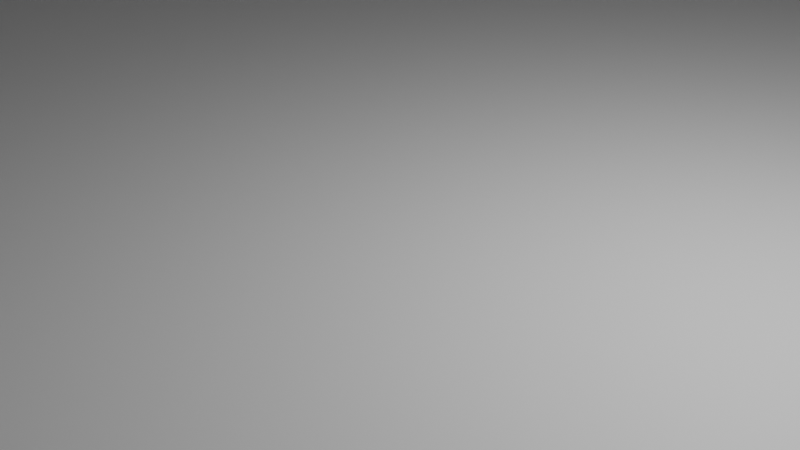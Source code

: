 # Source: mainRoom.blend  (saved by Blender 3.6.13; exported with 4.5.12 LTS)
import bpy
from mathutils import Matrix  # noqa: F401  (used for matrix-valued properties, if any)

bpy.ops.wm.read_factory_settings(use_empty=True)
scene = bpy.context.scene
scene.name = 'Scene'

# ---- collections
col_collection = bpy.data.collections.new('Collection'); scene.collection.children.link(col_collection)

# ---- materials (node trees are filled in below, after node groups)
mat_material = bpy.data.materials.new('Material')
mat_material.alpha_threshold = 0.0
mat_material.use_transparent_shadow = False
mat_material.roughness = 0.5
mat_material.line_color = (0.0, 0.0, 0.0, 1.0)

# ---- material node trees
mat_material.use_nodes = True; mat_material.node_tree.nodes.clear()
_N = mat_material.node_tree.nodes; _L = mat_material.node_tree.links
n0 = _N.new('ShaderNodeOutputMaterial'); n0.name = 'Material Output'; n0.location = (300, 300)
n1 = _N.new('ShaderNodeBsdfPrincipled'); n1.name = 'Principled BSDF'; n1.location = (10, 300)
n1.distribution = 'GGX'
n1.subsurface_method = 'RANDOM_WALK_SKIN'
n1.inputs[3].default_value = 1.45
n1.inputs[27].default_value = (0.0, 0.0, 0.0, 1.0)
n1.inputs[28].default_value = 1.0
_L.new(n1.outputs[0], n0.inputs[0])
n0.is_active_output = True

# ---- world
world_world = bpy.data.worlds.new('World'); scene.world = world_world
world_world.use_nodes = True; world_world.node_tree.nodes.clear()
_N = world_world.node_tree.nodes; _L = world_world.node_tree.links
n0 = _N.new('ShaderNodeOutputWorld'); n0.name = 'World Output'; n0.location = (300, 300)
n1 = _N.new('ShaderNodeBackground'); n1.name = 'Background'; n1.location = (10, 300)
n1.inputs[0].default_value = (0.05088, 0.05088, 0.05088, 1.0)
_L.new(n1.outputs[0], n0.inputs[0])
n0.is_active_output = True
world_world.color = (0.05088, 0.05088, 0.05088)
world_world.use_sun_shadow = False
world_world.sun_shadow_jitter_overblur = 0.0

# ---- cameras
cam_camera = bpy.data.cameras.new('Camera')
cam_camera.clip_end = 100.0
cam_camera.ortho_scale = 7.314

# ---- lights
light_light = bpy.data.lights.new('Light', 'POINT')
light_light.transmission_factor = 0.0
light_light.energy = 1000.0
light_light.shadow_soft_size = 0.1
light_light.shadow_maximum_resolution = 0.006
light_light.use_absolute_resolution = True

# ---- meshes
me_cube = bpy.data.meshes.new('Cube')
me_cube.from_pydata([(-20.61, -32.89, 0.107), (-22.09, -35.25, -0.107), (-20.61, 32.89, 0.107), (-22.09, 35.25, -0.107), (20.61, -32.89, 0.107), (22.09, -35.25, -0.107), (20.61, 32.89, 0.107), (22.09, 35.25, -0.107), (-22.09, 35.25, 0.107), (22.09, 35.25, 0.107), (-22.09, -35.25, 0.107), (22.09, -35.25, 0.107), (-22.09, 35.25, 28.92), (22.09, 35.25, 28.92), (-22.09, -35.25, 28.92), (22.09, -35.25, 28.92), (-20.61, 32.89, 28.92), (20.61, 32.89, 28.92), (-20.61, -32.89, 28.92), (20.61, -32.89, 28.92)], [], [(0, 4, 6, 2), (3, 8, 9, 7), (7, 9, 11, 5), (5, 1, 3, 7), (1, 10, 8, 3), (5, 11, 10, 1), (9, 8, 12, 13), (10, 11, 15, 14), (2, 6, 17, 16), (6, 4, 19, 17), (16, 17, 13, 12), (18, 16, 12, 14), (17, 19, 15, 13), (19, 18, 14, 15), (4, 0, 18, 19), (0, 2, 16, 18), (11, 9, 13, 15), (8, 10, 14, 12)])
_uv = me_cube.uv_layers.new(name='UVMap')
_uv.uv.foreach_set('vector', [0.1657, 0.4024, 0.4009, 0.4024, 0.4009, 0.7778, 0.1657, 0.7778, 0.8356, 0.2521, 0.8343, 0.2521, 0.8343, -3.815e-09, 0.8356, -3.869e-09, 0.6699, 0.4024, 0.6687, 0.4024, 0.6687, -7.459e-09, 0.6699, -7.513e-09, 0.0, 0.0, 0.2521, 0.0, 0.2521, 0.4024, 0.0, 0.4024, 0.1657, 0.8048, 0.1644, 0.8048, 0.1644, 0.4024, 0.1657, 0.4024, 0.8954, 0.6545, 0.8942, 0.6545, 0.8942, 0.4024, 0.8954, 0.4024, 0.8343, -3.815e-09, 0.8343, 0.2521, 0.6699, 0.2521, 0.6699, 3.372e-09, 0.8942, 0.4024, 0.8942, 0.6545, 0.7297, 0.6545, 0.7297, 0.4024, 0.8942, 0.6545, 0.8942, 0.8897, 0.7297, 0.8897, 0.7297, 0.6545, 0.5653, 0.4024, 0.5653, 0.7778, 0.4009, 0.7778, 0.4009, 0.4024, 0.2606, 0.3889, 0.4958, 0.3889, 0.5043, 0.4024, 0.2521, 0.4024, 0.2606, 0.01349, 0.2606, 0.3889, 0.2521, 0.4024, 0.2521, 0.0, 0.4958, 0.3889, 0.4958, 0.01349, 0.5043, 0.0, 0.5043, 0.4024, 0.4958, 0.01349, 0.2606, 0.01349, 0.2521, 0.0, 0.5043, 0.0, 1.0, -1.714e-10, 1.0, 0.2352, 0.8356, 0.2352, 0.8356, 7.016e-09, 0.7297, 0.4024, 0.7297, 0.7778, 0.5653, 0.7778, 0.5653, 0.4024, 0.6687, -7.459e-09, 0.6687, 0.4024, 0.5043, 0.4024, 0.5043, -2.717e-10, 0.1644, 0.4024, 0.1644, 0.8048, 2.429e-08, 0.8048, 6.704e-09, 0.4024])
me_cube.materials.append(mat_material)
me_cube.use_mirror_vertex_groups = False
me_cube.update()
me_cube_001 = bpy.data.meshes.new('Cube.001')
me_cube_001.from_pydata([(-1.0, -1.0, -1.0), (-1.0, -1.0, 1.0), (-1.0, 1.0, -1.0), (-1.0, 1.0, 1.0), (1.0, -1.0, -1.0), (1.0, -1.0, 1.0), (1.0, 1.0, -1.0), (1.0, 1.0, 1.0)], [], [(0, 1, 3, 2), (2, 3, 7, 6), (6, 7, 5, 4), (4, 5, 1, 0), (2, 6, 4, 0), (7, 3, 1, 5)])
_uv = me_cube_001.uv_layers.new(name='UVMap')
_uv.uv.foreach_set('vector', [0.375, 0.0, 0.625, 0.0, 0.625, 0.25, 0.375, 0.25, 0.375, 0.25, 0.625, 0.25, 0.625, 0.5, 0.375, 0.5, 0.375, 0.5, 0.625, 0.5, 0.625, 0.75, 0.375, 0.75, 0.375, 0.75, 0.625, 0.75, 0.625, 1.0, 0.375, 1.0, 0.125, 0.5, 0.375, 0.5, 0.375, 0.75, 0.125, 0.75, 0.625, 0.5, 0.875, 0.5, 0.875, 0.75, 0.625, 0.75])
me_cube_001.update()
me_cube_002 = bpy.data.meshes.new('Cube.002')
me_cube_002.from_pydata([(-1.0, -1.0, -1.0), (-1.0, -1.0, 1.0), (-1.0, 1.0, -1.0), (-1.0, 1.0, 1.0), (1.0, -1.0, -1.0), (1.0, -1.0, 1.0), (1.0, 1.0, -1.0), (1.0, 1.0, 1.0)], [], [(0, 1, 3, 2), (2, 3, 7, 6), (6, 7, 5, 4), (4, 5, 1, 0), (2, 6, 4, 0), (7, 3, 1, 5)])
_uv = me_cube_002.uv_layers.new(name='UVMap')
_uv.uv.foreach_set('vector', [0.375, 0.0, 0.625, 0.0, 0.625, 0.25, 0.375, 0.25, 0.375, 0.25, 0.625, 0.25, 0.625, 0.5, 0.375, 0.5, 0.375, 0.5, 0.625, 0.5, 0.625, 0.75, 0.375, 0.75, 0.375, 0.75, 0.625, 0.75, 0.625, 1.0, 0.375, 1.0, 0.125, 0.5, 0.375, 0.5, 0.375, 0.75, 0.125, 0.75, 0.625, 0.5, 0.875, 0.5, 0.875, 0.75, 0.625, 0.75])
me_cube_002.update()
me_cube_003 = bpy.data.meshes.new('Cube.003')
me_cube_003.from_pydata([(-1.0, -1.0, -1.0), (-0.9088, -0.9088, 1.0), (-1.0, 1.0, -1.0), (-0.9088, 0.9088, 1.0), (1.535, -0.9088, 1.0), (1.0, 1.0, -1.0), (0.9088, 0.9088, 1.0), (-1.0, -1.0, 1.0), (-1.0, 1.0, 1.0), (1.0, 1.0, 1.0), (-1.0, -1.0, 1.0), (-1.0, 1.0, 1.0), (1.0, 1.0, 1.0), (-1.0, -1.0, 1.0), (-1.0, 1.0, 1.0), (1.0, 1.0, 1.0), (-1.0, -1.0, 1.0), (-1.0, 1.0, 1.0), (1.0, 1.0, 1.0), (1.626, -1.0, 1.0), (-1.0, -1.0, 113.5), (-1.0, 1.0, 113.5), (1.0, 1.0, 113.5), (1.626, -1.0, 113.5), (-0.9088, -0.9088, 113.5), (-0.9088, 0.9088, 113.5), (0.9088, 0.9088, 113.5), (1.535, -0.9088, 113.5), (0.0, 1.0, -1.0), (0.0, 1.0, 1.0), (0.0, 1.0, 1.0), (0.0, 1.0, 1.0), (0.0, 1.0, 1.0), (0.313, -2.307, 1.0), (0.0, 0.9088, 1.0), (0.313, -2.216, 1.0), (0.0, 1.0, 113.5), (0.313, -2.307, 113.5), (0.0, 0.9088, 113.5), (0.313, -2.216, 113.5)], [], [(0, 7, 8, 2), (28, 29, 9, 5), (6, 3, 1), (10, 11, 8, 7), (30, 12, 9, 29), (1, 35, 4), (13, 14, 11, 10), (31, 15, 12, 30), (6, 1, 4), (16, 17, 14, 13), (32, 18, 15, 31), (34, 6, 26, 38), (17, 16, 20, 21), (35, 1, 24, 39), (19, 18, 22, 23), (24, 25, 21, 20), (38, 26, 22, 36), (26, 27, 23, 22), (39, 24, 20, 37), (33, 19, 23, 37), (32, 17, 21, 36), (6, 4, 27, 26), (1, 3, 25, 24), (18, 32, 36, 22), (16, 33, 37, 20), (27, 39, 37, 23), (25, 38, 36, 21), (4, 35, 39, 27), (3, 34, 38, 25), (17, 32, 31, 14), (14, 31, 30, 11), (11, 30, 29, 8), (2, 8, 29, 28)])
_uv = me_cube_003.uv_layers.new(name='UVMap')
_uv.uv.foreach_set('vector', [0.1534, 0.09269, 0.1534, 0.07492, 0.1704, 0.07492, 0.1704, 0.09269, 0.1622, 0.07492, 0.1622, 0.05715, 0.1711, 0.05715, 0.1711, 0.07492, 0.1695, 0.05715, 0.1534, 0.05715, 0.1534, 0.041, 0.1534, 0.03938, 0.1534, 0.03938, 0.1534, 0.03938, 0.1534, 0.03938, 0.1534, 0.03938, 0.1534, 0.03938, 0.1534, 0.03938, 0.1534, 0.03938, 0.1534, 0.041, 0.1642, 0.02939, 0.1751, 0.041, 0.1534, 0.03938, 0.1534, 0.03938, 0.1534, 0.03938, 0.1534, 0.03938, 0.1534, 0.03938, 0.1534, 0.03938, 0.1534, 0.03938, 0.1534, 0.03938, 0.1695, 0.05715, 0.1534, 0.041, 0.1751, 0.041, 0.1534, 0.03938, 0.1534, 0.05715, 0.1534, 0.05715, 0.1534, 0.03938, 0.1534, 0.03938, 0.1534, 0.03938, 0.1534, 0.03938, 0.1534, 0.03938, 0.1228, 1.0, 0.1147, 1.0, 0.1147, 0.0, 0.1228, 0.0, 0.03145, 1.0, 0.01436, 1.0, 0.01436, 0.0, 0.03145, 0.0, 0.06126, 1.0, 0.04662, 1.0, 0.04662, 0.0, 0.06126, 0.0, 0.07986, 1.0, 0.06126, 1.0, 0.06126, 0.0, 0.07986, 0.0, 0.1542, 0.01243, 0.1542, 0.02857, 0.1534, 0.02939, 0.1534, 0.01162, 0.1622, 0.02857, 0.1703, 0.02857, 0.1711, 0.02939, 0.1622, 0.02939, 0.1703, 0.02857, 0.1759, 0.01243, 0.1767, 0.01162, 0.1711, 0.02939, 0.165, 0.0008107, 0.1542, 0.01243, 0.1534, 0.01162, 0.165, 0.0, 0.1425, 1.0, 0.1308, 1.0, 0.1308, 0.0, 0.1425, 0.0, 0.08874, 1.0, 0.07986, 1.0, 0.07986, 0.0, 0.08874, 0.0, 0.1147, 1.0, 0.09763, 1.0, 0.09763, 0.0, 0.1147, 0.0, 0.04662, 1.0, 0.03145, 1.0, 0.03145, 0.0, 0.04662, 0.0, 0.09763, 1.0, 0.08874, 1.0, 0.08874, 0.0, 0.09763, 0.0, 0.01436, 1.0, 0.0, 1.0, 0.0, 0.0, 0.01436, 0.0, 0.1759, 0.01243, 0.165, 0.0008107, 0.165, 0.0, 0.1767, 0.01162, 0.1542, 0.02857, 0.1622, 0.02857, 0.1622, 0.02939, 0.1534, 0.02939, 0.1534, 1.0, 0.1425, 1.0, 0.1425, 0.0, 0.1534, 0.0, 0.1308, 1.0, 0.1228, 1.0, 0.1228, 0.0, 0.1308, 0.0, 0.1534, 0.03938, 0.1534, 0.03938, 0.1534, 0.03938, 0.1534, 0.03938, 0.1534, 0.03938, 0.1534, 0.03938, 0.1534, 0.03938, 0.1534, 0.03938, 0.1534, 0.03938, 0.1534, 0.03938, 0.1534, 0.03938, 0.1534, 0.03938, 0.1534, 0.07492, 0.1534, 0.05715, 0.1622, 0.05715, 0.1622, 0.07492])
me_cube_003.materials.append(None)
me_cube_003.update()
me_cube_004 = bpy.data.meshes.new('Cube.004')
me_cube_004.from_pydata([(-1.0, -1.0, -1.0), (-1.0, -1.0, 1.0), (-1.0, 1.0, -1.0), (-1.0, 1.0, 1.0), (1.0, -1.0, -1.0), (1.0, -1.0, 1.0), (1.0, 1.0, -1.0), (1.0, 1.0, 1.0)], [], [(0, 1, 3, 2), (2, 3, 7, 6), (6, 7, 5, 4), (4, 5, 1, 0), (2, 6, 4, 0), (7, 3, 1, 5)])
_uv = me_cube_004.uv_layers.new(name='UVMap')
_uv.uv.foreach_set('vector', [0.375, 0.0, 0.625, 0.0, 0.625, 0.25, 0.375, 0.25, 0.375, 0.25, 0.625, 0.25, 0.625, 0.5, 0.375, 0.5, 0.375, 0.5, 0.625, 0.5, 0.625, 0.75, 0.375, 0.75, 0.375, 0.75, 0.625, 0.75, 0.625, 1.0, 0.375, 1.0, 0.125, 0.5, 0.375, 0.5, 0.375, 0.75, 0.125, 0.75, 0.625, 0.5, 0.875, 0.5, 0.875, 0.75, 0.625, 0.75])
me_cube_004.update()
me_cube_005 = bpy.data.meshes.new('Cube.005')
me_cube_005.from_pydata([(-1.0, -1.0, -1.0), (-1.0, -1.0, 1.0), (-1.0, 1.0, -1.0), (-1.0, 1.0, 1.0), (1.0, -1.0, -1.0), (1.0, -1.0, 1.0), (1.0, 1.0, -1.0), (1.0, 1.0, 1.0)], [], [(0, 1, 3, 2), (2, 3, 7, 6), (6, 7, 5, 4), (4, 5, 1, 0), (2, 6, 4, 0), (7, 3, 1, 5)])
_uv = me_cube_005.uv_layers.new(name='UVMap')
_uv.uv.foreach_set('vector', [0.375, 0.0, 0.625, 0.0, 0.625, 0.25, 0.375, 0.25, 0.375, 0.25, 0.625, 0.25, 0.625, 0.5, 0.375, 0.5, 0.375, 0.5, 0.625, 0.5, 0.625, 0.75, 0.375, 0.75, 0.375, 0.75, 0.625, 0.75, 0.625, 1.0, 0.375, 1.0, 0.125, 0.5, 0.375, 0.5, 0.375, 0.75, 0.125, 0.75, 0.625, 0.5, 0.875, 0.5, 0.875, 0.75, 0.625, 0.75])
me_cube_005.update()

# ---- objects
ob_mainroom = bpy.data.objects.new('mainRoom', me_cube)
ob_light = bpy.data.objects.new('Light', light_light)
ob_camera = bpy.data.objects.new('Camera', cam_camera)
ob_doorin = bpy.data.objects.new('doorIn', me_cube_001)
ob_doorout = bpy.data.objects.new('doorOut', me_cube_002)
ob_hallway = bpy.data.objects.new('hallway', me_cube_003)
ob_doortonew = bpy.data.objects.new('doorToNew', me_cube_004)
ob_doorexit = bpy.data.objects.new('doorExit', me_cube_005)

# ---- transforms, parenting, visibility, modifiers, constraints
ob_mainroom.location = (0.0, 0.0, 0.0)
ob_mainroom.lock_rotations_4d = False
ob_mainroom.empty_display_type = 'ARROWS'
ob_mainroom.lineart.crease_threshold = 0.0
_m = ob_mainroom.modifiers.new('Boolean', 'BOOLEAN')
_m.object = ob_doorin
_m = ob_mainroom.modifiers.new('Boolean.001', 'BOOLEAN')
_m.object = ob_doorout
ob_light.location = (4.076, 1.005, 5.904)
ob_light.rotation_euler = (0.6503, 0.05522, 1.866)
ob_light.lock_rotations_4d = False
ob_light.empty_display_type = 'ARROWS'
ob_light.color = (0.0, 0.0, 0.0, 0.0)
ob_light.lineart.crease_threshold = 0.0
ob_camera.location = (7.359, -6.926, 4.958)
ob_camera.rotation_euler = (1.109, 0.0, 0.8149)
ob_camera.lock_rotations_4d = False
ob_camera.empty_display_type = 'ARROWS'
ob_camera.color = (0.0, 0.0, 0.0, 0.0)
ob_camera.display_type = 'WIRE'
ob_camera.lineart.crease_threshold = 0.0
ob_doorin.location = (-21.42, 25.15, 5.241)
ob_doorin.scale = (2.272, 3.24, 5.823)
ob_doorin.display_type = 'WIRE'
ob_doorin.show_wire = True
ob_doorout.location = (13.2, -34.95, 5.241)
ob_doorout.rotation_euler = (0.0, -0.0, -1.571)
ob_doorout.scale = (2.272, 3.24, 5.823)
ob_doorout.display_type = 'WIRE'
ob_doorout.show_wire = True
ob_hallway.location = (24.66, -47.66, -0.005234)
ob_hallway.scale = (18.89, 13.42, 0.1331)
_m = ob_hallway.modifiers.new('Boolean', 'BOOLEAN')
_m.object = ob_doorout
_m = ob_hallway.modifiers.new('Boolean.001', 'BOOLEAN')
_m.object = ob_doortonew
_m.solver = 'FAST'
_m = ob_hallway.modifiers.new('Boolean.002', 'BOOLEAN')
_m.object = ob_doorexit
_m.solver = 'FAST'
ob_doortonew.location = (35.98, -74.78, 5.241)
ob_doortonew.rotation_euler = (0.0, -0.0, -0.943)
ob_doortonew.scale = (2.272, 3.24, 5.823)
ob_doortonew.display_type = 'WIRE'
ob_doortonew.show_wire = True
ob_doorexit.location = (45.13, -40.95, 5.241)
ob_doorexit.rotation_euler = (0.0, -0.0, -2.724)
ob_doorexit.scale = (2.272, 3.24, 5.823)
ob_doorexit.display_type = 'WIRE'
ob_doorexit.show_wire = True

# ---- collection membership
col_collection.objects.link(ob_mainroom)
col_collection.objects.link(ob_light)
col_collection.objects.link(ob_camera)
col_collection.objects.link(ob_doorin)
col_collection.objects.link(ob_doorout)
col_collection.objects.link(ob_hallway)
col_collection.objects.link(ob_doortonew)
col_collection.objects.link(ob_doorexit)

# ---- scene / render settings (as saved in the file)
scene.camera = ob_camera
scene.frame_start = 1; scene.frame_end = 250; scene.frame_set(0)
scene.render.engine = 'BLENDER_EEVEE_NEXT'
scene.cycles.sampling_pattern = 'TABULATED_SOBOL'
scene.view_settings.view_transform = 'Filmic'
bpy.context.view_layer.update()
